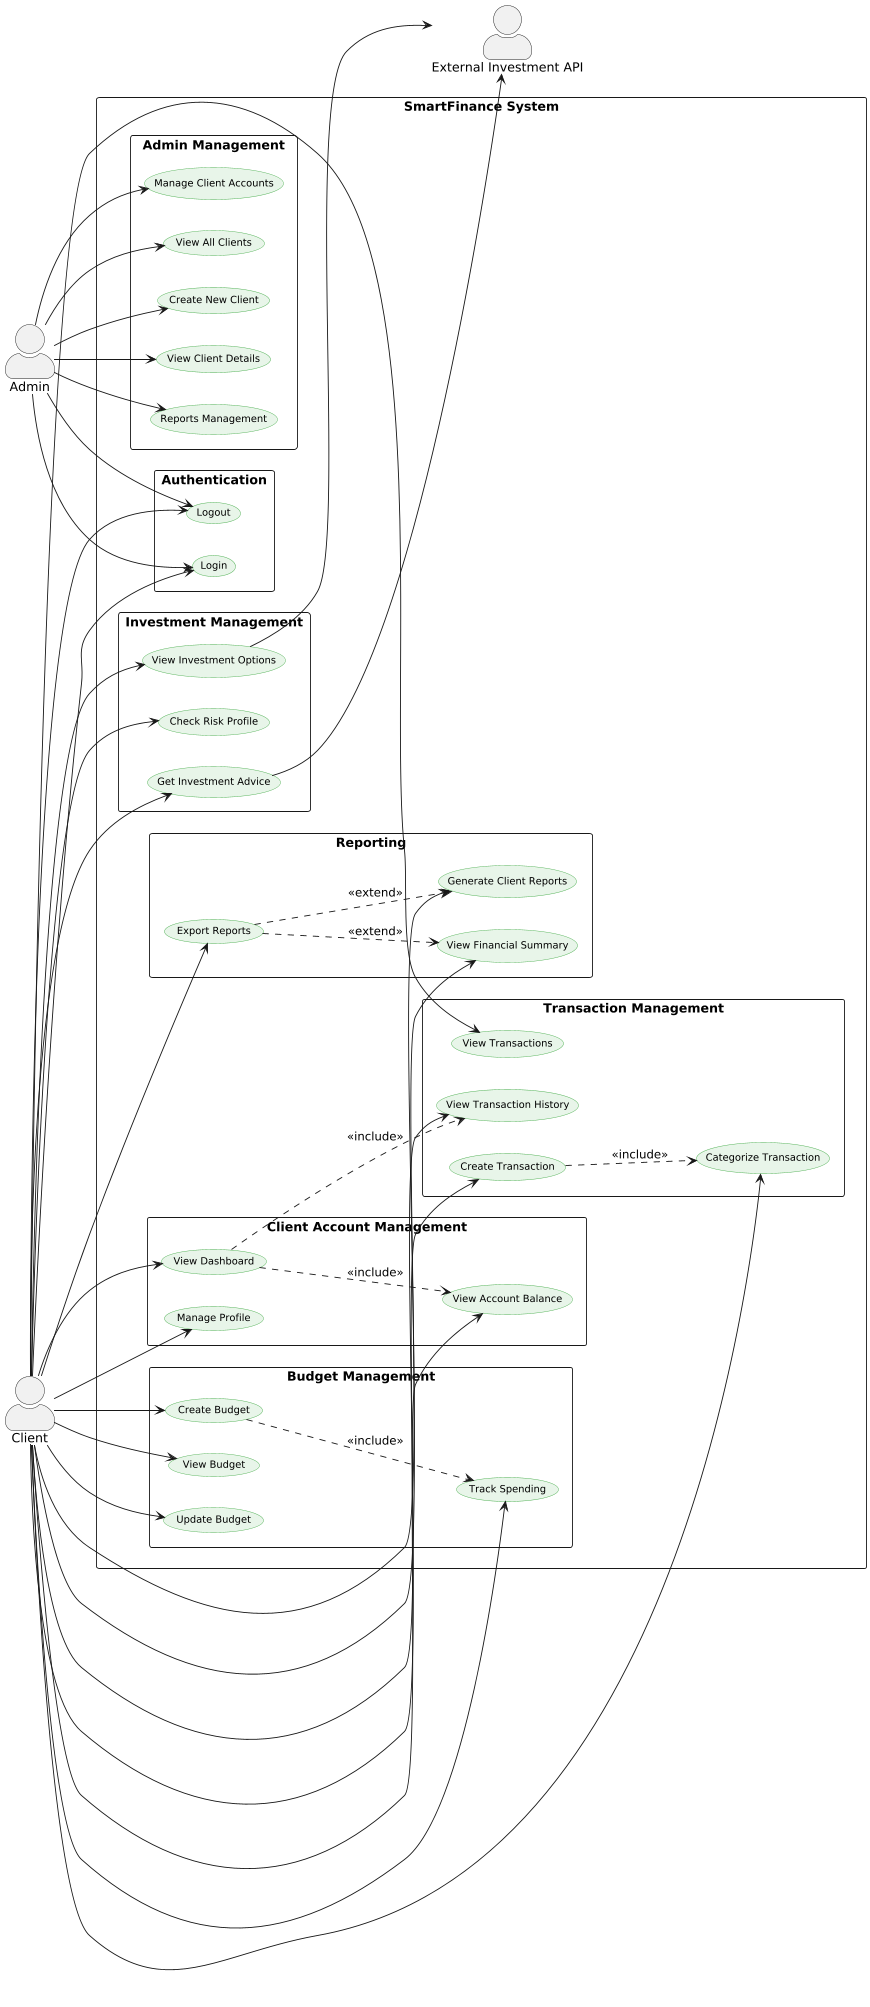

The diagram above was rendered by PlantUML. Its source (embedded in the PNG):
@startuml
skinparam actorStyle awesome
skinparam packageStyle rectangle
skinparam usecase {
    BackgroundColor #E8F5E9
    BorderColor #4CAF50
    FontSize 11
}

left to right direction
scale 0.9

actor "Admin" as admin
actor "Client" as client

rectangle "SmartFinance System" {
    
    package "Authentication" {
        usecase "Login" as UC1
        usecase "Logout" as UC2
    }
    
    package "Admin Management" {
        usecase "View All Clients" as UC3
        usecase "Create New Client" as UC4
        usecase "View Client Details" as UC5
        usecase "Reports Management" as UC6
        usecase "Manage Client Accounts" as UC8
    }
    
    package "Client Account Management" {
        usecase "View Dashboard" as UC9
        usecase "Manage Profile" as UC10
        usecase "View Account Balance" as UC11
    }
    
    package "Transaction Management" {
        usecase "Create Transaction" as UC14
        usecase "View Transactions" as UC15
        usecase "Categorize Transaction" as UC16
        usecase "View Transaction History" as UC17
    }
    
    package "Budget Management" {
        usecase "Create Budget" as UC18
        usecase "View Budget" as UC19
        usecase "Update Budget" as UC20
        usecase "Track Spending" as UC21
    }
    
    package "Investment Management" {
        usecase "View Investment Options" as UC22
        usecase "Check Risk Profile" as UC25
        usecase "Get Investment Advice" as UC26
    }
    
    package "Reporting" {
        usecase "Generate Client Reports" as UC27
        usecase "View Financial Summary" as UC28
        usecase "Export Reports" as UC29
    }
}

' External System
actor "External Investment API" as api

' Admin relationships
admin --> UC1
admin --> UC2
admin --> UC3
admin --> UC4
admin --> UC5
admin --> UC6
admin --> UC8

' Client relationships
client --> UC1
client --> UC2
client --> UC9
client --> UC10
client --> UC11
client --> UC14
client --> UC15
client --> UC16
client --> UC17
client --> UC18
client --> UC19
client --> UC20
client --> UC21
client --> UC22
client --> UC25
client --> UC26
client --> UC27
client --> UC28
client --> UC29

' Include relationships
UC9 ..> UC11 : <<include>>
UC9 ..> UC17 : <<include>>
UC14 ..> UC16 : <<include>>
UC18 ..> UC21 : <<include>>

' Extend relationships
UC29 ..> UC27 : <<extend>>
UC29 ..> UC28 : <<extend>>

' External API relationship
UC22 --> api
UC26 --> api
@enduml